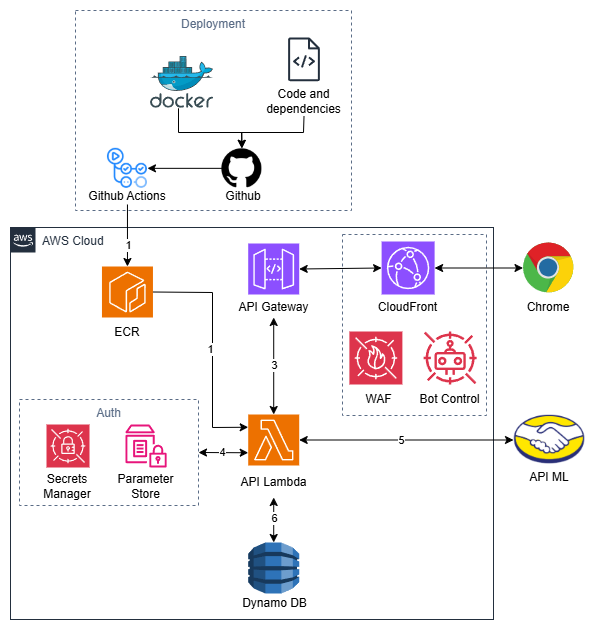

The diagram above was exported from draw.io. Its source (the exported page's mxGraphModel, read from the mxfile embedded in the PNG):
<mxGraphModel dx="1604" dy="659" grid="0" gridSize="10" guides="1" tooltips="1" connect="1" arrows="1" fold="1" page="1" pageScale="1" pageWidth="850" pageHeight="2000" math="0" shadow="0">
  <root>
    <mxCell id="f2zCaCr6FeEbjBMjLu0C-0" />
    <mxCell id="f2zCaCr6FeEbjBMjLu0C-1" parent="f2zCaCr6FeEbjBMjLu0C-0" />
    <mxCell id="cFwR97MnFaeXPNLM18hJ-9" value="Auth" style="fillColor=none;strokeColor=#5A6C86;dashed=1;verticalAlign=top;fontStyle=0;fontColor=#5A6C86;whiteSpace=wrap;html=1;" vertex="1" parent="f2zCaCr6FeEbjBMjLu0C-1">
      <mxGeometry x="377" y="314" width="144" height="181" as="geometry" />
    </mxCell>
    <mxCell id="f2zCaCr6FeEbjBMjLu0C-2" value="Deployment" style="fillColor=none;strokeColor=#5A6C86;dashed=1;verticalAlign=top;fontStyle=0;fontColor=#5A6C86;whiteSpace=wrap;html=1;" parent="f2zCaCr6FeEbjBMjLu0C-1" vertex="1">
      <mxGeometry x="110" y="90" width="276" height="200" as="geometry" />
    </mxCell>
    <mxCell id="f2zCaCr6FeEbjBMjLu0C-3" value="AWS Cloud" style="points=[[0,0],[0.25,0],[0.5,0],[0.75,0],[1,0],[1,0.25],[1,0.5],[1,0.75],[1,1],[0.75,1],[0.5,1],[0.25,1],[0,1],[0,0.75],[0,0.5],[0,0.25]];outlineConnect=0;gradientColor=none;html=1;whiteSpace=wrap;fontSize=12;fontStyle=0;container=1;pointerEvents=0;collapsible=0;recursiveResize=0;shape=mxgraph.aws4.group;grIcon=mxgraph.aws4.group_aws_cloud_alt;strokeColor=#232F3E;fillColor=none;verticalAlign=top;align=left;spacingLeft=30;fontColor=#232F3E;dashed=0;" parent="f2zCaCr6FeEbjBMjLu0C-1" vertex="1">
      <mxGeometry x="45" y="307" width="483" height="392" as="geometry" />
    </mxCell>
    <mxCell id="f2zCaCr6FeEbjBMjLu0C-4" value="Auth" style="fillColor=none;strokeColor=#5A6C86;dashed=1;verticalAlign=top;fontStyle=0;fontColor=#5A6C86;whiteSpace=wrap;html=1;" parent="f2zCaCr6FeEbjBMjLu0C-3" vertex="1">
      <mxGeometry x="9" y="172" width="179" height="106" as="geometry" />
    </mxCell>
    <mxCell id="f2zCaCr6FeEbjBMjLu0C-5" value="Secrets Manager" style="text;html=1;strokeColor=none;fillColor=none;align=center;verticalAlign=middle;whiteSpace=wrap;rounded=0;" parent="f2zCaCr6FeEbjBMjLu0C-3" vertex="1">
      <mxGeometry x="17.39999999999995" y="249" width="80.2" height="20" as="geometry" />
    </mxCell>
    <mxCell id="f2zCaCr6FeEbjBMjLu0C-6" value="" style="sketch=0;points=[[0,0,0],[0.25,0,0],[0.5,0,0],[0.75,0,0],[1,0,0],[0,1,0],[0.25,1,0],[0.5,1,0],[0.75,1,0],[1,1,0],[0,0.25,0],[0,0.5,0],[0,0.75,0],[1,0.25,0],[1,0.5,0],[1,0.75,0]];outlineConnect=0;fontColor=#232F3E;fillColor=#ED7100;strokeColor=#ffffff;dashed=0;verticalLabelPosition=bottom;verticalAlign=top;align=center;html=1;fontSize=12;fontStyle=0;aspect=fixed;shape=mxgraph.aws4.resourceIcon;resIcon=mxgraph.aws4.ecr;" parent="f2zCaCr6FeEbjBMjLu0C-3" vertex="1">
      <mxGeometry x="91.46" y="39" width="51" height="51" as="geometry" />
    </mxCell>
    <mxCell id="f2zCaCr6FeEbjBMjLu0C-7" value="ECR" style="text;html=1;strokeColor=none;fillColor=none;align=center;verticalAlign=middle;whiteSpace=wrap;rounded=0;" parent="f2zCaCr6FeEbjBMjLu0C-3" vertex="1">
      <mxGeometry x="85.18000000000008" y="95" width="63.56" height="20" as="geometry" />
    </mxCell>
    <mxCell id="f2zCaCr6FeEbjBMjLu0C-8" value="" style="endArrow=classic;html=1;rounded=0;exitX=1;exitY=0.5;exitDx=0;exitDy=0;entryX=0;entryY=0.25;entryDx=0;entryDy=0;entryPerimeter=0;exitPerimeter=0;" parent="f2zCaCr6FeEbjBMjLu0C-3" source="f2zCaCr6FeEbjBMjLu0C-6" target="f2zCaCr6FeEbjBMjLu0C-10" edge="1">
      <mxGeometry width="50" height="50" relative="1" as="geometry">
        <mxPoint x="87.45" y="123.75999999999999" as="sourcePoint" />
        <mxPoint x="170.55" y="159.76" as="targetPoint" />
        <Array as="points">
          <mxPoint x="202" y="65" />
          <mxPoint x="202" y="200" />
        </Array>
      </mxGeometry>
    </mxCell>
    <mxCell id="f2zCaCr6FeEbjBMjLu0C-9" value="1" style="edgeLabel;html=1;align=center;verticalAlign=middle;resizable=0;points=[];" parent="f2zCaCr6FeEbjBMjLu0C-8" vertex="1" connectable="0">
      <mxGeometry x="0.0141" y="-3" relative="1" as="geometry">
        <mxPoint as="offset" />
      </mxGeometry>
    </mxCell>
    <mxCell id="f2zCaCr6FeEbjBMjLu0C-10" value="" style="sketch=0;points=[[0,0,0],[0.25,0,0],[0.5,0,0],[0.75,0,0],[1,0,0],[0,1,0],[0.25,1,0],[0.5,1,0],[0.75,1,0],[1,1,0],[0,0.25,0],[0,0.5,0],[0,0.75,0],[1,0.25,0],[1,0.5,0],[1,0.75,0]];outlineConnect=0;fontColor=#232F3E;fillColor=#ED7100;strokeColor=#ffffff;dashed=0;verticalLabelPosition=bottom;verticalAlign=top;align=center;html=1;fontSize=12;fontStyle=0;aspect=fixed;shape=mxgraph.aws4.resourceIcon;resIcon=mxgraph.aws4.lambda;" parent="f2zCaCr6FeEbjBMjLu0C-3" vertex="1">
      <mxGeometry x="237.71" y="187" width="51" height="51" as="geometry" />
    </mxCell>
    <mxCell id="f2zCaCr6FeEbjBMjLu0C-11" value="API Gateway" style="text;html=1;strokeColor=none;fillColor=none;align=center;verticalAlign=middle;whiteSpace=wrap;rounded=0;" parent="f2zCaCr6FeEbjBMjLu0C-3" vertex="1">
      <mxGeometry x="218.60000000000002" y="70" width="89.22" height="20" as="geometry" />
    </mxCell>
    <mxCell id="f2zCaCr6FeEbjBMjLu0C-12" value="API Lambda" style="text;html=1;strokeColor=none;fillColor=none;align=center;verticalAlign=middle;whiteSpace=wrap;rounded=0;" parent="f2zCaCr6FeEbjBMjLu0C-3" vertex="1">
      <mxGeometry x="224.6" y="240" width="77.22" height="30" as="geometry" />
    </mxCell>
    <mxCell id="f2zCaCr6FeEbjBMjLu0C-13" value="" style="sketch=0;points=[[0,0,0],[0.25,0,0],[0.5,0,0],[0.75,0,0],[1,0,0],[0,1,0],[0.25,1,0],[0.5,1,0],[0.75,1,0],[1,1,0],[0,0.25,0],[0,0.5,0],[0,0.75,0],[1,0.25,0],[1,0.5,0],[1,0.75,0]];outlineConnect=0;fontColor=#232F3E;fillColor=#DD344C;strokeColor=#ffffff;dashed=0;verticalLabelPosition=bottom;verticalAlign=top;align=center;html=1;fontSize=12;fontStyle=0;aspect=fixed;shape=mxgraph.aws4.resourceIcon;resIcon=mxgraph.aws4.secrets_manager;" parent="f2zCaCr6FeEbjBMjLu0C-3" vertex="1">
      <mxGeometry x="36" y="197" width="43" height="43" as="geometry" />
    </mxCell>
    <mxCell id="f2zCaCr6FeEbjBMjLu0C-14" value="" style="sketch=0;outlineConnect=0;fontColor=#232F3E;gradientColor=none;fillColor=#E7157B;strokeColor=none;dashed=0;verticalLabelPosition=bottom;verticalAlign=top;align=center;html=1;fontSize=12;fontStyle=0;aspect=fixed;pointerEvents=1;shape=mxgraph.aws4.parameter_store;" parent="f2zCaCr6FeEbjBMjLu0C-3" vertex="1">
      <mxGeometry x="114.83" y="197" width="41.35" height="43" as="geometry" />
    </mxCell>
    <mxCell id="f2zCaCr6FeEbjBMjLu0C-15" value="Parameter Store" style="text;html=1;strokeColor=none;fillColor=none;align=center;verticalAlign=middle;whiteSpace=wrap;rounded=0;" parent="f2zCaCr6FeEbjBMjLu0C-3" vertex="1">
      <mxGeometry x="92" y="240" width="87" height="38" as="geometry" />
    </mxCell>
    <mxCell id="f2zCaCr6FeEbjBMjLu0C-16" value="" style="outlineConnect=0;dashed=0;verticalLabelPosition=bottom;verticalAlign=top;align=center;html=1;shape=mxgraph.aws3.dynamo_db;fillColor=#2E73B8;gradientColor=none;" parent="f2zCaCr6FeEbjBMjLu0C-3" vertex="1">
      <mxGeometry x="237.70999999999998" y="315" width="51" height="51" as="geometry" />
    </mxCell>
    <mxCell id="f2zCaCr6FeEbjBMjLu0C-17" value="Dynamo DB" style="text;html=1;strokeColor=none;fillColor=none;align=center;verticalAlign=middle;whiteSpace=wrap;rounded=0;" parent="f2zCaCr6FeEbjBMjLu0C-3" vertex="1">
      <mxGeometry x="228.32999999999998" y="366" width="73.49" height="20" as="geometry" />
    </mxCell>
    <mxCell id="f2zCaCr6FeEbjBMjLu0C-18" value="" style="endArrow=classic;startArrow=classic;html=1;rounded=0;entryX=0.5;entryY=1;entryDx=0;entryDy=0;" parent="f2zCaCr6FeEbjBMjLu0C-3" source="f2zCaCr6FeEbjBMjLu0C-16" target="f2zCaCr6FeEbjBMjLu0C-12" edge="1">
      <mxGeometry width="50" height="50" relative="1" as="geometry">
        <mxPoint x="322" y="266" as="sourcePoint" />
        <mxPoint x="372" y="216" as="targetPoint" />
      </mxGeometry>
    </mxCell>
    <mxCell id="f2zCaCr6FeEbjBMjLu0C-19" value="6" style="edgeLabel;html=1;align=center;verticalAlign=middle;resizable=0;points=[];" parent="f2zCaCr6FeEbjBMjLu0C-18" vertex="1" connectable="0">
      <mxGeometry x="0.0909" relative="1" as="geometry">
        <mxPoint as="offset" />
      </mxGeometry>
    </mxCell>
    <mxCell id="f2zCaCr6FeEbjBMjLu0C-20" value="" style="endArrow=classic;startArrow=classic;html=1;rounded=0;entryX=0;entryY=0.75;entryDx=0;entryDy=0;exitX=1;exitY=0.5;exitDx=0;exitDy=0;entryPerimeter=0;" parent="f2zCaCr6FeEbjBMjLu0C-3" source="f2zCaCr6FeEbjBMjLu0C-4" target="f2zCaCr6FeEbjBMjLu0C-10" edge="1">
      <mxGeometry width="50" height="50" relative="1" as="geometry">
        <mxPoint x="273" y="312" as="sourcePoint" />
        <mxPoint x="273" y="280" as="targetPoint" />
      </mxGeometry>
    </mxCell>
    <mxCell id="f2zCaCr6FeEbjBMjLu0C-21" value="4" style="edgeLabel;html=1;align=center;verticalAlign=middle;resizable=0;points=[];" parent="f2zCaCr6FeEbjBMjLu0C-20" vertex="1" connectable="0">
      <mxGeometry x="-0.031" y="1" relative="1" as="geometry">
        <mxPoint as="offset" />
      </mxGeometry>
    </mxCell>
    <mxCell id="f2zCaCr6FeEbjBMjLu0C-22" value="" style="endArrow=classic;startArrow=classic;html=1;rounded=0;exitX=0.5;exitY=0;exitDx=0;exitDy=0;exitPerimeter=0;entryX=0.5;entryY=1;entryDx=0;entryDy=0;" parent="f2zCaCr6FeEbjBMjLu0C-3" source="f2zCaCr6FeEbjBMjLu0C-10" target="f2zCaCr6FeEbjBMjLu0C-11" edge="1">
      <mxGeometry width="50" height="50" relative="1" as="geometry">
        <mxPoint x="268" y="133" as="sourcePoint" />
        <mxPoint x="318" y="83" as="targetPoint" />
      </mxGeometry>
    </mxCell>
    <mxCell id="f2zCaCr6FeEbjBMjLu0C-23" value="3" style="edgeLabel;html=1;align=center;verticalAlign=middle;resizable=0;points=[];" parent="f2zCaCr6FeEbjBMjLu0C-22" vertex="1" connectable="0">
      <mxGeometry x="0.0323" relative="1" as="geometry">
        <mxPoint as="offset" />
      </mxGeometry>
    </mxCell>
    <mxCell id="f2zCaCr6FeEbjBMjLu0C-42" value="" style="sketch=0;points=[[0,0,0],[0.25,0,0],[0.5,0,0],[0.75,0,0],[1,0,0],[0,1,0],[0.25,1,0],[0.5,1,0],[0.75,1,0],[1,1,0],[0,0.25,0],[0,0.5,0],[0,0.75,0],[1,0.25,0],[1,0.5,0],[1,0.75,0]];outlineConnect=0;fontColor=#232F3E;fillColor=#8C4FFF;strokeColor=#ffffff;dashed=0;verticalLabelPosition=bottom;verticalAlign=top;align=center;html=1;fontSize=12;fontStyle=0;aspect=fixed;shape=mxgraph.aws4.resourceIcon;resIcon=mxgraph.aws4.api_gateway;" parent="f2zCaCr6FeEbjBMjLu0C-3" vertex="1">
      <mxGeometry x="237.70999999999998" y="16" width="51" height="51" as="geometry" />
    </mxCell>
    <mxCell id="f2zCaCr6FeEbjBMjLu0C-28" value="" style="shape=image;verticalLabelPosition=bottom;labelBackgroundColor=default;verticalAlign=top;aspect=fixed;imageAspect=0;image=data:image/png,(base64 omitted: 11520 chars);" parent="f2zCaCr6FeEbjBMjLu0C-1" vertex="1">
      <mxGeometry x="256.38" y="227.84" width="40" height="40" as="geometry" />
    </mxCell>
    <mxCell id="f2zCaCr6FeEbjBMjLu0C-29" value="" style="shape=image;verticalLabelPosition=bottom;labelBackgroundColor=default;verticalAlign=top;aspect=fixed;imageAspect=0;image=data:image/png,(base64 omitted: 17300 chars);" parent="f2zCaCr6FeEbjBMjLu0C-1" vertex="1">
      <mxGeometry x="141.96" y="227.84" width="40" height="40" as="geometry" />
    </mxCell>
    <mxCell id="f2zCaCr6FeEbjBMjLu0C-30" value="" style="edgeStyle=orthogonalEdgeStyle;rounded=0;orthogonalLoop=1;jettySize=auto;html=1;entryX=0.5;entryY=0;entryDx=0;entryDy=0;" parent="f2zCaCr6FeEbjBMjLu0C-1" source="f2zCaCr6FeEbjBMjLu0C-31" target="f2zCaCr6FeEbjBMjLu0C-28" edge="1">
      <mxGeometry relative="1" as="geometry">
        <Array as="points">
          <mxPoint x="213" y="212" />
          <mxPoint x="276" y="212" />
        </Array>
      </mxGeometry>
    </mxCell>
    <mxCell id="f2zCaCr6FeEbjBMjLu0C-31" value="" style="image;sketch=0;aspect=fixed;html=1;points=[];align=center;fontSize=12;image=img/lib/mscae/Docker.svg;" parent="f2zCaCr6FeEbjBMjLu0C-1" vertex="1">
      <mxGeometry x="185" y="136" width="63.17" height="51.8" as="geometry" />
    </mxCell>
    <mxCell id="f2zCaCr6FeEbjBMjLu0C-32" value="" style="sketch=0;outlineConnect=0;fontColor=#232F3E;gradientColor=none;fillColor=#232F3D;strokeColor=none;dashed=0;verticalLabelPosition=bottom;verticalAlign=top;align=center;html=1;fontSize=12;fontStyle=0;aspect=fixed;pointerEvents=1;shape=mxgraph.aws4.source_code;" parent="f2zCaCr6FeEbjBMjLu0C-1" vertex="1">
      <mxGeometry x="322.54" y="117" width="31.92" height="43.69" as="geometry" />
    </mxCell>
    <mxCell id="f2zCaCr6FeEbjBMjLu0C-33" value="Code and dependencies" style="text;html=1;strokeColor=none;fillColor=none;align=center;verticalAlign=middle;whiteSpace=wrap;rounded=0;" parent="f2zCaCr6FeEbjBMjLu0C-1" vertex="1">
      <mxGeometry x="300" y="166" width="77" height="30" as="geometry" />
    </mxCell>
    <mxCell id="f2zCaCr6FeEbjBMjLu0C-34" value="Github" style="text;html=1;strokeColor=none;fillColor=none;align=center;verticalAlign=middle;whiteSpace=wrap;rounded=0;" parent="f2zCaCr6FeEbjBMjLu0C-1" vertex="1">
      <mxGeometry x="207.5" y="262.84000000000003" width="140" height="26.16" as="geometry" />
    </mxCell>
    <mxCell id="f2zCaCr6FeEbjBMjLu0C-35" value="Chrome" style="text;html=1;strokeColor=none;fillColor=none;align=center;verticalAlign=middle;whiteSpace=wrap;rounded=0;" parent="f2zCaCr6FeEbjBMjLu0C-1" vertex="1">
      <mxGeometry x="548" y="377" width="70" height="20" as="geometry" />
    </mxCell>
    <mxCell id="f2zCaCr6FeEbjBMjLu0C-36" value="Github Actions" style="text;html=1;strokeColor=none;fillColor=none;align=center;verticalAlign=middle;whiteSpace=wrap;rounded=0;" parent="f2zCaCr6FeEbjBMjLu0C-1" vertex="1">
      <mxGeometry x="91.96" y="267.84" width="140" height="16.16" as="geometry" />
    </mxCell>
    <mxCell id="f2zCaCr6FeEbjBMjLu0C-37" value="" style="endArrow=classic;html=1;rounded=0;exitX=0.5;exitY=1;exitDx=0;exitDy=0;entryX=0.5;entryY=0;entryDx=0;entryDy=0;entryPerimeter=0;" parent="f2zCaCr6FeEbjBMjLu0C-1" source="f2zCaCr6FeEbjBMjLu0C-36" target="f2zCaCr6FeEbjBMjLu0C-6" edge="1">
      <mxGeometry width="50" height="50" relative="1" as="geometry">
        <mxPoint x="107.05500000000002" y="413.6" as="sourcePoint" />
        <mxPoint x="197.45" y="469.76" as="targetPoint" />
        <Array as="points" />
      </mxGeometry>
    </mxCell>
    <mxCell id="f2zCaCr6FeEbjBMjLu0C-38" value="1" style="edgeLabel;html=1;align=center;verticalAlign=middle;resizable=0;points=[];" parent="f2zCaCr6FeEbjBMjLu0C-37" connectable="0" vertex="1">
      <mxGeometry x="-0.2834" y="-2" relative="1" as="geometry">
        <mxPoint x="2" y="18" as="offset" />
      </mxGeometry>
    </mxCell>
    <mxCell id="f2zCaCr6FeEbjBMjLu0C-40" value="" style="endArrow=classic;html=1;rounded=0;entryX=1;entryY=0.5;entryDx=0;entryDy=0;exitX=0;exitY=0.5;exitDx=0;exitDy=0;" parent="f2zCaCr6FeEbjBMjLu0C-1" source="f2zCaCr6FeEbjBMjLu0C-28" target="f2zCaCr6FeEbjBMjLu0C-29" edge="1">
      <mxGeometry width="50" height="50" relative="1" as="geometry">
        <mxPoint x="50" y="260" as="sourcePoint" />
        <mxPoint x="100" y="210" as="targetPoint" />
      </mxGeometry>
    </mxCell>
    <mxCell id="f2zCaCr6FeEbjBMjLu0C-41" value="" style="endArrow=classic;html=1;rounded=0;entryX=0.5;entryY=0;entryDx=0;entryDy=0;exitX=0.5;exitY=1;exitDx=0;exitDy=0;" parent="f2zCaCr6FeEbjBMjLu0C-1" source="f2zCaCr6FeEbjBMjLu0C-33" target="f2zCaCr6FeEbjBMjLu0C-28" edge="1">
      <mxGeometry width="50" height="50" relative="1" as="geometry">
        <mxPoint x="50" y="180" as="sourcePoint" />
        <mxPoint x="100" y="130" as="targetPoint" />
        <Array as="points">
          <mxPoint x="338" y="212" />
          <mxPoint x="276" y="212" />
        </Array>
      </mxGeometry>
    </mxCell>
    <mxCell id="f2zCaCr6FeEbjBMjLu0C-43" value="" style="dashed=0;outlineConnect=0;html=1;align=center;labelPosition=center;verticalLabelPosition=bottom;verticalAlign=top;shape=mxgraph.weblogos.chrome" parent="f2zCaCr6FeEbjBMjLu0C-1" vertex="1">
      <mxGeometry x="557.5" y="322" width="51" height="51" as="geometry" />
    </mxCell>
    <mxCell id="cFwR97MnFaeXPNLM18hJ-0" value="" style="sketch=0;points=[[0,0,0],[0.25,0,0],[0.5,0,0],[0.75,0,0],[1,0,0],[0,1,0],[0.25,1,0],[0.5,1,0],[0.75,1,0],[1,1,0],[0,0.25,0],[0,0.5,0],[0,0.75,0],[1,0.25,0],[1,0.5,0],[1,0.75,0]];outlineConnect=0;fontColor=#232F3E;fillColor=#8C4FFF;strokeColor=#ffffff;dashed=0;verticalLabelPosition=bottom;verticalAlign=top;align=center;html=1;fontSize=12;fontStyle=0;aspect=fixed;shape=mxgraph.aws4.resourceIcon;resIcon=mxgraph.aws4.cloudfront;" vertex="1" parent="f2zCaCr6FeEbjBMjLu0C-1">
      <mxGeometry x="416.11" y="321" width="53" height="53" as="geometry" />
    </mxCell>
    <mxCell id="cFwR97MnFaeXPNLM18hJ-1" value="" style="sketch=0;points=[[0,0,0],[0.25,0,0],[0.5,0,0],[0.75,0,0],[1,0,0],[0,1,0],[0.25,1,0],[0.5,1,0],[0.75,1,0],[1,1,0],[0,0.25,0],[0,0.5,0],[0,0.75,0],[1,0.25,0],[1,0.5,0],[1,0.75,0]];outlineConnect=0;fontColor=#232F3E;fillColor=#DD344C;strokeColor=#ffffff;dashed=0;verticalLabelPosition=bottom;verticalAlign=top;align=center;html=1;fontSize=12;fontStyle=0;aspect=fixed;shape=mxgraph.aws4.resourceIcon;resIcon=mxgraph.aws4.waf;" vertex="1" parent="f2zCaCr6FeEbjBMjLu0C-1">
      <mxGeometry x="383.89" y="411" width="53" height="53" as="geometry" />
    </mxCell>
    <mxCell id="cFwR97MnFaeXPNLM18hJ-2" value="" style="sketch=0;outlineConnect=0;fontColor=#232F3E;gradientColor=none;fillColor=#DD344C;strokeColor=none;dashed=0;verticalLabelPosition=bottom;verticalAlign=top;align=center;html=1;fontSize=12;fontStyle=0;aspect=fixed;pointerEvents=1;shape=mxgraph.aws4.waf_bot_control;" vertex="1" parent="f2zCaCr6FeEbjBMjLu0C-1">
      <mxGeometry x="458.11" y="411" width="53" height="53" as="geometry" />
    </mxCell>
    <mxCell id="cFwR97MnFaeXPNLM18hJ-3" value="CloudFront" style="text;html=1;strokeColor=none;fillColor=none;align=center;verticalAlign=middle;whiteSpace=wrap;rounded=0;" vertex="1" parent="f2zCaCr6FeEbjBMjLu0C-1">
      <mxGeometry x="398" y="377" width="89.22" height="20" as="geometry" />
    </mxCell>
    <mxCell id="cFwR97MnFaeXPNLM18hJ-4" value="WAF" style="text;html=1;strokeColor=none;fillColor=none;align=center;verticalAlign=middle;whiteSpace=wrap;rounded=0;" vertex="1" parent="f2zCaCr6FeEbjBMjLu0C-1">
      <mxGeometry x="368.89" y="469" width="89.22" height="20" as="geometry" />
    </mxCell>
    <mxCell id="cFwR97MnFaeXPNLM18hJ-5" value="Bot Control" style="text;html=1;strokeColor=none;fillColor=none;align=center;verticalAlign=middle;whiteSpace=wrap;rounded=0;" vertex="1" parent="f2zCaCr6FeEbjBMjLu0C-1">
      <mxGeometry x="440" y="469" width="89.22" height="20" as="geometry" />
    </mxCell>
    <mxCell id="f2zCaCr6FeEbjBMjLu0C-24" value="API ML" style="text;html=1;strokeColor=none;fillColor=none;align=center;verticalAlign=middle;whiteSpace=wrap;rounded=0;" parent="f2zCaCr6FeEbjBMjLu0C-1" vertex="1">
      <mxGeometry x="549.06" y="547" width="70" height="20" as="geometry" />
    </mxCell>
    <mxCell id="f2zCaCr6FeEbjBMjLu0C-27" value="" style="shape=image;verticalLabelPosition=bottom;labelBackgroundColor=default;verticalAlign=top;aspect=fixed;imageAspect=0;image=data:image/png,(base64 omitted: 11636 chars);" parent="f2zCaCr6FeEbjBMjLu0C-1" vertex="1">
      <mxGeometry x="547.9966564941407" y="494.0033231608074" width="72.13" height="51" as="geometry" />
    </mxCell>
    <mxCell id="f2zCaCr6FeEbjBMjLu0C-25" value="" style="endArrow=classic;startArrow=classic;html=1;rounded=0;exitX=1;exitY=0.5;exitDx=0;exitDy=0;exitPerimeter=0;entryX=0;entryY=0.5;entryDx=0;entryDy=0;" parent="f2zCaCr6FeEbjBMjLu0C-1" source="f2zCaCr6FeEbjBMjLu0C-10" target="f2zCaCr6FeEbjBMjLu0C-27" edge="1">
      <mxGeometry width="50" height="50" relative="1" as="geometry">
        <mxPoint x="243" y="542" as="sourcePoint" />
        <mxPoint x="365" y="519.4999999999999" as="targetPoint" />
      </mxGeometry>
    </mxCell>
    <mxCell id="f2zCaCr6FeEbjBMjLu0C-26" value="5" style="edgeLabel;html=1;align=center;verticalAlign=middle;resizable=0;points=[];" parent="f2zCaCr6FeEbjBMjLu0C-25" vertex="1" connectable="0">
      <mxGeometry x="-0.004" relative="1" as="geometry">
        <mxPoint x="-5" as="offset" />
      </mxGeometry>
    </mxCell>
    <mxCell id="cFwR97MnFaeXPNLM18hJ-12" value="" style="endArrow=classic;startArrow=classic;html=1;rounded=0;exitX=1;exitY=0.5;exitDx=0;exitDy=0;exitPerimeter=0;" edge="1" parent="f2zCaCr6FeEbjBMjLu0C-1" source="cFwR97MnFaeXPNLM18hJ-0" target="f2zCaCr6FeEbjBMjLu0C-43">
      <mxGeometry width="50" height="50" relative="1" as="geometry">
        <mxPoint x="657" y="432" as="sourcePoint" />
        <mxPoint x="707" y="382" as="targetPoint" />
      </mxGeometry>
    </mxCell>
    <mxCell id="cFwR97MnFaeXPNLM18hJ-13" value="" style="endArrow=classic;startArrow=classic;html=1;rounded=0;exitX=1;exitY=0.5;exitDx=0;exitDy=0;exitPerimeter=0;entryX=0;entryY=0.5;entryDx=0;entryDy=0;entryPerimeter=0;" edge="1" parent="f2zCaCr6FeEbjBMjLu0C-1" source="f2zCaCr6FeEbjBMjLu0C-42" target="cFwR97MnFaeXPNLM18hJ-0">
      <mxGeometry width="50" height="50" relative="1" as="geometry">
        <mxPoint x="479" y="358" as="sourcePoint" />
        <mxPoint x="568" y="358" as="targetPoint" />
      </mxGeometry>
    </mxCell>
  </root>
</mxGraphModel>